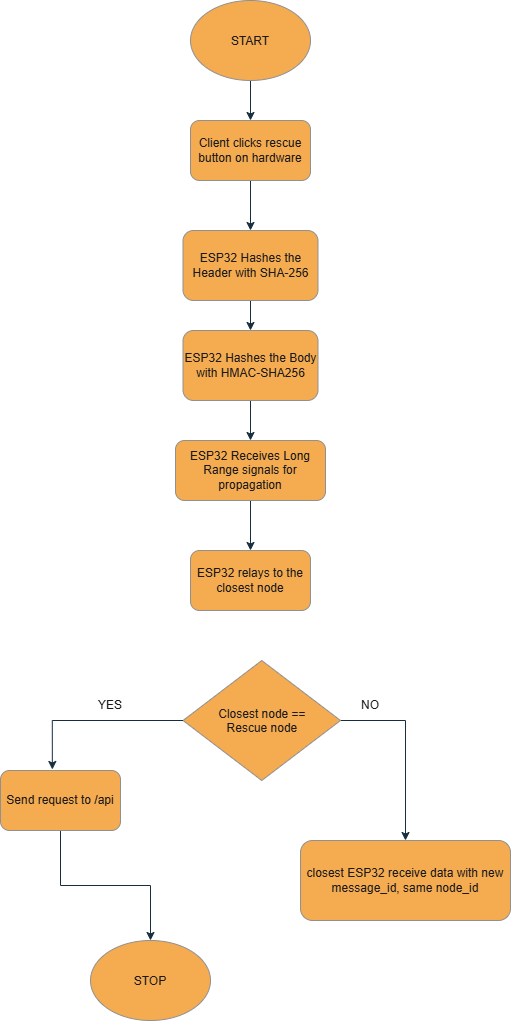

The diagram above was exported from draw.io. Its source (the exported page's mxGraphModel, read from the mxfile embedded in the PNG):
<mxGraphModel dx="1020" dy="562" grid="1" gridSize="10" guides="1" tooltips="1" connect="1" arrows="1" fold="1" page="1" pageScale="1" pageWidth="850" pageHeight="1100" math="0" shadow="0">
  <root>
    <mxCell id="0" />
    <mxCell id="1" parent="0" />
    <mxCell id="82kBFQmlaXOdIy6KE0ib-3" edge="1" parent="1" source="82kBFQmlaXOdIy6KE0ib-1" style="edgeStyle=orthogonalEdgeStyle;rounded=0;orthogonalLoop=1;jettySize=auto;html=1;exitX=0.5;exitY=1;exitDx=0;exitDy=0;entryX=0.5;entryY=0;entryDx=0;entryDy=0;strokeColor=#182E3E;fontColor=#1A1A1A;" target="82kBFQmlaXOdIy6KE0ib-2">
      <mxGeometry relative="1" as="geometry" />
    </mxCell>
    <mxCell id="82kBFQmlaXOdIy6KE0ib-1" parent="1" style="ellipse;whiteSpace=wrap;html=1;shapeInside=1;strokeColor=#909090;fontColor=#1A1A1A;fillColor=#F5AB50;labelBackgroundColor=none;" value="START" vertex="1">
      <mxGeometry height="80" width="120" x="290" y="30" as="geometry" />
    </mxCell>
    <mxCell id="82kBFQmlaXOdIy6KE0ib-11" edge="1" parent="1" source="82kBFQmlaXOdIy6KE0ib-2" style="edgeStyle=orthogonalEdgeStyle;rounded=0;orthogonalLoop=1;jettySize=auto;html=1;exitX=0.5;exitY=1;exitDx=0;exitDy=0;entryX=0.5;entryY=0;entryDx=0;entryDy=0;strokeColor=#182E3E;fontColor=#1A1A1A;" target="82kBFQmlaXOdIy6KE0ib-8">
      <mxGeometry relative="1" as="geometry" />
    </mxCell>
    <mxCell id="82kBFQmlaXOdIy6KE0ib-2" parent="1" style="rounded=1;whiteSpace=wrap;html=1;strokeColor=#909090;fontColor=#1A1A1A;fillColor=#F5AB50;" value="Client clicks rescue button on hardware" vertex="1">
      <mxGeometry height="60" width="120" x="290" y="150" as="geometry" />
    </mxCell>
    <mxCell id="82kBFQmlaXOdIy6KE0ib-14" edge="1" parent="1" source="82kBFQmlaXOdIy6KE0ib-4" style="edgeStyle=orthogonalEdgeStyle;rounded=0;orthogonalLoop=1;jettySize=auto;html=1;exitX=0.5;exitY=1;exitDx=0;exitDy=0;entryX=0.5;entryY=0;entryDx=0;entryDy=0;strokeColor=#182E3E;fontColor=#1A1A1A;" target="82kBFQmlaXOdIy6KE0ib-13">
      <mxGeometry relative="1" as="geometry" />
    </mxCell>
    <mxCell id="82kBFQmlaXOdIy6KE0ib-4" parent="1" style="rounded=1;whiteSpace=wrap;html=1;strokeColor=#909090;fontColor=#1A1A1A;fillColor=#F5AB50;" value="ESP32 Receives Long Range signals for propagation" vertex="1">
      <mxGeometry height="60" width="150" x="275" y="470" as="geometry" />
    </mxCell>
    <mxCell id="82kBFQmlaXOdIy6KE0ib-10" edge="1" parent="1" source="82kBFQmlaXOdIy6KE0ib-8" style="edgeStyle=orthogonalEdgeStyle;rounded=0;orthogonalLoop=1;jettySize=auto;html=1;exitX=0.5;exitY=1;exitDx=0;exitDy=0;entryX=0.5;entryY=0;entryDx=0;entryDy=0;strokeColor=#182E3E;fontColor=#1A1A1A;" target="82kBFQmlaXOdIy6KE0ib-9">
      <mxGeometry relative="1" as="geometry" />
    </mxCell>
    <mxCell id="82kBFQmlaXOdIy6KE0ib-8" parent="1" style="rounded=1;whiteSpace=wrap;html=1;strokeColor=#909090;fontColor=#1A1A1A;fillColor=#F5AB50;" value="ESP32 Hashes the Header with SHA-256" vertex="1">
      <mxGeometry height="70" width="135" x="282.5" y="260" as="geometry" />
    </mxCell>
    <mxCell id="82kBFQmlaXOdIy6KE0ib-12" edge="1" parent="1" source="82kBFQmlaXOdIy6KE0ib-9" style="edgeStyle=orthogonalEdgeStyle;rounded=0;orthogonalLoop=1;jettySize=auto;html=1;exitX=0.5;exitY=1;exitDx=0;exitDy=0;entryX=0.5;entryY=0;entryDx=0;entryDy=0;strokeColor=#182E3E;fontColor=#1A1A1A;" target="82kBFQmlaXOdIy6KE0ib-4">
      <mxGeometry relative="1" as="geometry" />
    </mxCell>
    <mxCell id="82kBFQmlaXOdIy6KE0ib-9" parent="1" style="rounded=1;whiteSpace=wrap;html=1;strokeColor=#909090;fontColor=#1A1A1A;fillColor=#F5AB50;" value="ESP32 Hashes the Body with HMAC-SHA256" vertex="1">
      <mxGeometry height="70" width="135" x="282.5" y="360" as="geometry" />
    </mxCell>
    <mxCell id="82kBFQmlaXOdIy6KE0ib-13" parent="1" style="rounded=1;whiteSpace=wrap;html=1;strokeColor=#909090;fontColor=#1A1A1A;fillColor=#F5AB50;" value="ESP32 relays to the closest node" vertex="1">
      <mxGeometry height="60" width="120" x="290" y="580" as="geometry" />
    </mxCell>
    <mxCell id="82kBFQmlaXOdIy6KE0ib-19" edge="1" parent="1" source="82kBFQmlaXOdIy6KE0ib-15" style="edgeStyle=orthogonalEdgeStyle;rounded=0;orthogonalLoop=1;jettySize=auto;html=1;exitX=1;exitY=0.5;exitDx=0;exitDy=0;entryX=0.5;entryY=0;entryDx=0;entryDy=0;strokeColor=#182E3E;fontColor=#1A1A1A;" target="82kBFQmlaXOdIy6KE0ib-17">
      <mxGeometry relative="1" as="geometry" />
    </mxCell>
    <mxCell id="82kBFQmlaXOdIy6KE0ib-15" parent="1" style="rhombus;whiteSpace=wrap;html=1;shapeInside=1;strokeColor=#909090;fontColor=#1A1A1A;fillColor=#F5AB50;" value="Closest node == Rescue node" vertex="1">
      <mxGeometry height="120" width="157.5" x="282.5" y="690" as="geometry" />
    </mxCell>
    <mxCell id="82kBFQmlaXOdIy6KE0ib-23" edge="1" parent="1" source="82kBFQmlaXOdIy6KE0ib-16" style="edgeStyle=orthogonalEdgeStyle;rounded=0;orthogonalLoop=1;jettySize=auto;html=1;exitX=0.5;exitY=1;exitDx=0;exitDy=0;entryX=0.5;entryY=0;entryDx=0;entryDy=0;strokeColor=#182E3E;fontColor=#1A1A1A;" target="82kBFQmlaXOdIy6KE0ib-22">
      <mxGeometry relative="1" as="geometry" />
    </mxCell>
    <mxCell id="82kBFQmlaXOdIy6KE0ib-16" parent="1" style="rounded=1;whiteSpace=wrap;html=1;strokeColor=#909090;fontColor=#1A1A1A;fillColor=#F5AB50;" value="Send request to /api" vertex="1">
      <mxGeometry height="60" width="120" x="100" y="800" as="geometry" />
    </mxCell>
    <mxCell id="82kBFQmlaXOdIy6KE0ib-17" parent="1" style="rounded=1;whiteSpace=wrap;html=1;strokeColor=#909090;fontColor=#1A1A1A;fillColor=#F5AB50;" value="closest ESP32 receive data with new message_id, same node_id" vertex="1">
      <mxGeometry height="80" width="210" x="400" y="870" as="geometry" />
    </mxCell>
    <mxCell id="82kBFQmlaXOdIy6KE0ib-18" edge="1" parent="1" source="82kBFQmlaXOdIy6KE0ib-15" style="edgeStyle=orthogonalEdgeStyle;rounded=0;orthogonalLoop=1;jettySize=auto;html=1;exitX=0;exitY=0.5;exitDx=0;exitDy=0;entryX=0.432;entryY=-0.017;entryDx=0;entryDy=0;entryPerimeter=0;strokeColor=#182E3E;fontColor=#1A1A1A;" target="82kBFQmlaXOdIy6KE0ib-16">
      <mxGeometry relative="1" as="geometry" />
    </mxCell>
    <mxCell id="82kBFQmlaXOdIy6KE0ib-20" parent="1" style="text;html=1;whiteSpace=wrap;strokeColor=none;fillColor=none;align=center;verticalAlign=middle;rounded=0;fontColor=#1A1A1A;" value="YES" vertex="1">
      <mxGeometry height="30" width="60" x="180" y="720" as="geometry" />
    </mxCell>
    <mxCell id="82kBFQmlaXOdIy6KE0ib-21" parent="1" style="text;html=1;whiteSpace=wrap;strokeColor=none;fillColor=none;align=center;verticalAlign=middle;rounded=0;fontColor=#1A1A1A;" value="NO" vertex="1">
      <mxGeometry height="30" width="60" x="440" y="720" as="geometry" />
    </mxCell>
    <mxCell id="82kBFQmlaXOdIy6KE0ib-22" parent="1" style="ellipse;whiteSpace=wrap;html=1;shapeInside=1;strokeColor=#909090;fontColor=#1A1A1A;fillColor=#F5AB50;" value="STOP" vertex="1">
      <mxGeometry height="80" width="120" x="190" y="970" as="geometry" />
    </mxCell>
  </root>
</mxGraphModel>